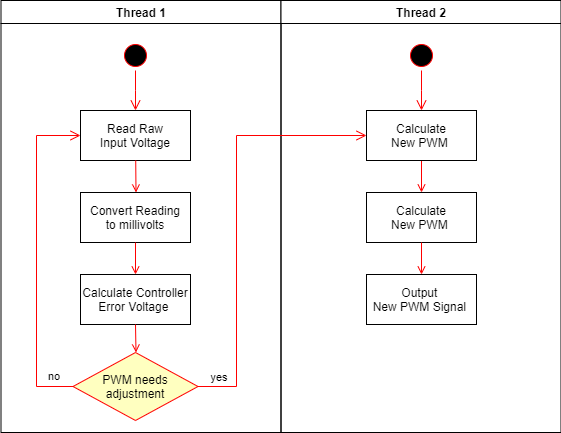

The diagram above was exported from draw.io. Its source (the exported page's mxGraphModel, read from the mxfile embedded in the PNG):
<mxGraphModel dx="522" dy="533" grid="1" gridSize="10" guides="1" tooltips="1" connect="1" arrows="1" fold="1" page="1" pageScale="1" pageWidth="1169" pageHeight="826" background="#ffffff" math="0" shadow="0">
  <root>
    <mxCell id="0" />
    <mxCell id="1" parent="0" />
    <mxCell id="2" value="Thread 1" style="swimlane;whiteSpace=wrap" parent="1" vertex="1">
      <mxGeometry x="164.5" y="128" width="280" height="432" as="geometry" />
    </mxCell>
    <mxCell id="5" value="" style="ellipse;shape=startState;fillColor=#000000;strokeColor=#ff0000;" parent="2" vertex="1">
      <mxGeometry x="119.5" y="40" width="30" height="30" as="geometry" />
    </mxCell>
    <mxCell id="6" value="" style="edgeStyle=elbowEdgeStyle;elbow=horizontal;verticalAlign=bottom;endArrow=open;endSize=8;strokeColor=#FF0000;endFill=1;rounded=0" parent="2" source="5" target="7" edge="1">
      <mxGeometry x="119.5" y="40" as="geometry">
        <mxPoint x="134.5" y="110" as="targetPoint" />
      </mxGeometry>
    </mxCell>
    <mxCell id="7" value="Read Raw&#10;Input Voltage" style="" parent="2" vertex="1">
      <mxGeometry x="79.5" y="110" width="110" height="50" as="geometry" />
    </mxCell>
    <mxCell id="8" value="Convert Reading&#10;to millivolts" style="" parent="2" vertex="1">
      <mxGeometry x="79.5" y="192" width="110" height="50" as="geometry" />
    </mxCell>
    <mxCell id="9" value="" style="endArrow=open;strokeColor=#FF0000;endFill=1;rounded=0" parent="2" source="7" edge="1">
      <mxGeometry relative="1" as="geometry">
        <mxPoint x="135" y="192" as="targetPoint" />
      </mxGeometry>
    </mxCell>
    <mxCell id="10" value="Calculate Controller&#10;Error Voltage " style="" parent="2" vertex="1">
      <mxGeometry x="79.5" y="274" width="110" height="50" as="geometry" />
    </mxCell>
    <mxCell id="dEQ1-eF608L-b4dujKW0-53" value="" style="endArrow=open;strokeColor=#FF0000;endFill=1;rounded=0;exitX=0.5;exitY=1;exitDx=0;exitDy=0;entryX=0.5;entryY=0;entryDx=0;entryDy=0;" edge="1" parent="2" source="8" target="10">
      <mxGeometry relative="1" as="geometry">
        <mxPoint x="245" y="142" as="sourcePoint" />
        <mxPoint x="245" y="202" as="targetPoint" />
      </mxGeometry>
    </mxCell>
    <mxCell id="dEQ1-eF608L-b4dujKW0-56" value="PWM needs &#10;adjustment" style="rhombus;fillColor=#ffffc0;strokeColor=#ff0000;" vertex="1" parent="2">
      <mxGeometry x="72" y="352" width="125" height="68" as="geometry" />
    </mxCell>
    <mxCell id="dEQ1-eF608L-b4dujKW0-58" value="no" style="edgeStyle=elbowEdgeStyle;elbow=horizontal;align=left;verticalAlign=top;endArrow=open;endSize=8;strokeColor=#FF0000;endFill=1;rounded=0;exitX=0;exitY=0.5;exitDx=0;exitDy=0;entryX=0;entryY=0.5;entryDx=0;entryDy=0;" edge="1" parent="2" source="dEQ1-eF608L-b4dujKW0-56" target="7">
      <mxGeometry x="-0.635" y="-9" relative="1" as="geometry">
        <mxPoint x="345" y="352" as="targetPoint" />
        <mxPoint x="365" y="292" as="sourcePoint" />
        <Array as="points">
          <mxPoint x="35.5" y="332" />
          <mxPoint x="45.5" y="262" />
        </Array>
        <mxPoint x="1" as="offset" />
      </mxGeometry>
    </mxCell>
    <mxCell id="3" value="Thread 2" style="swimlane;whiteSpace=wrap" parent="1" vertex="1">
      <mxGeometry x="444.5" y="128" width="280" height="432" as="geometry" />
    </mxCell>
    <mxCell id="13" value="" style="ellipse;shape=startState;fillColor=#000000;strokeColor=#ff0000;" parent="3" vertex="1">
      <mxGeometry x="125.5" y="40" width="30" height="30" as="geometry" />
    </mxCell>
    <mxCell id="14" value="" style="edgeStyle=elbowEdgeStyle;elbow=horizontal;verticalAlign=bottom;endArrow=open;endSize=8;strokeColor=#FF0000;endFill=1;rounded=0;entryX=0.5;entryY=0;entryDx=0;entryDy=0;" parent="3" source="13" target="dEQ1-eF608L-b4dujKW0-50" edge="1">
      <mxGeometry x="105.5" y="20" as="geometry">
        <mxPoint x="141" y="110" as="targetPoint" />
      </mxGeometry>
    </mxCell>
    <mxCell id="19" value="" style="endArrow=open;strokeColor=#FF0000;endFill=1;rounded=0;exitX=0.5;exitY=1;exitDx=0;exitDy=0;entryX=0.5;entryY=0;entryDx=0;entryDy=0;" parent="3" source="dEQ1-eF608L-b4dujKW0-50" target="dEQ1-eF608L-b4dujKW0-60" edge="1">
      <mxGeometry relative="1" as="geometry">
        <mxPoint x="230" y="107.5" as="sourcePoint" />
        <mxPoint x="230" y="162.5" as="targetPoint" />
      </mxGeometry>
    </mxCell>
    <mxCell id="dEQ1-eF608L-b4dujKW0-50" value="Calculate &#10;New PWM " style="" vertex="1" parent="3">
      <mxGeometry x="85.5" y="110" width="110" height="50" as="geometry" />
    </mxCell>
    <mxCell id="dEQ1-eF608L-b4dujKW0-60" value="Calculate &#10;New PWM " style="" vertex="1" parent="3">
      <mxGeometry x="85.5" y="192" width="110" height="50" as="geometry" />
    </mxCell>
    <mxCell id="dEQ1-eF608L-b4dujKW0-63" value="Output &#10;New PWM Signal " style="" vertex="1" parent="3">
      <mxGeometry x="85.5" y="274" width="110" height="50" as="geometry" />
    </mxCell>
    <mxCell id="dEQ1-eF608L-b4dujKW0-55" value="" style="endArrow=open;strokeColor=#FF0000;endFill=1;rounded=0;exitX=0.5;exitY=1;exitDx=0;exitDy=0;entryX=0.5;entryY=0;entryDx=0;entryDy=0;" edge="1" parent="3" source="dEQ1-eF608L-b4dujKW0-60" target="dEQ1-eF608L-b4dujKW0-63">
      <mxGeometry relative="1" as="geometry">
        <mxPoint x="70" y="362" as="sourcePoint" />
        <mxPoint x="60" y="444" as="targetPoint" />
      </mxGeometry>
    </mxCell>
    <mxCell id="20" value="" style="endArrow=open;strokeColor=#FF0000;endFill=1;rounded=0;exitX=0.5;exitY=1;exitDx=0;exitDy=0;" parent="1" source="10" edge="1">
      <mxGeometry relative="1" as="geometry">
        <mxPoint x="299.5" y="480" as="targetPoint" />
      </mxGeometry>
    </mxCell>
    <mxCell id="dEQ1-eF608L-b4dujKW0-57" value="yes" style="edgeStyle=elbowEdgeStyle;elbow=horizontal;align=left;verticalAlign=bottom;endArrow=open;endSize=8;strokeColor=#FF0000;exitX=1;exitY=0.5;endFill=1;rounded=0;entryX=0;entryY=0.5;exitDx=0;exitDy=0;entryDx=0;entryDy=0;" edge="1" parent="1" source="dEQ1-eF608L-b4dujKW0-56" target="dEQ1-eF608L-b4dujKW0-50">
      <mxGeometry x="-0.952" relative="1" as="geometry">
        <mxPoint x="370" y="452" as="targetPoint" />
        <Array as="points">
          <mxPoint x="400" y="390" />
          <mxPoint x="405" y="484.5" />
        </Array>
        <mxPoint x="405" y="529.5" as="sourcePoint" />
        <mxPoint x="1" as="offset" />
      </mxGeometry>
    </mxCell>
  </root>
</mxGraphModel>